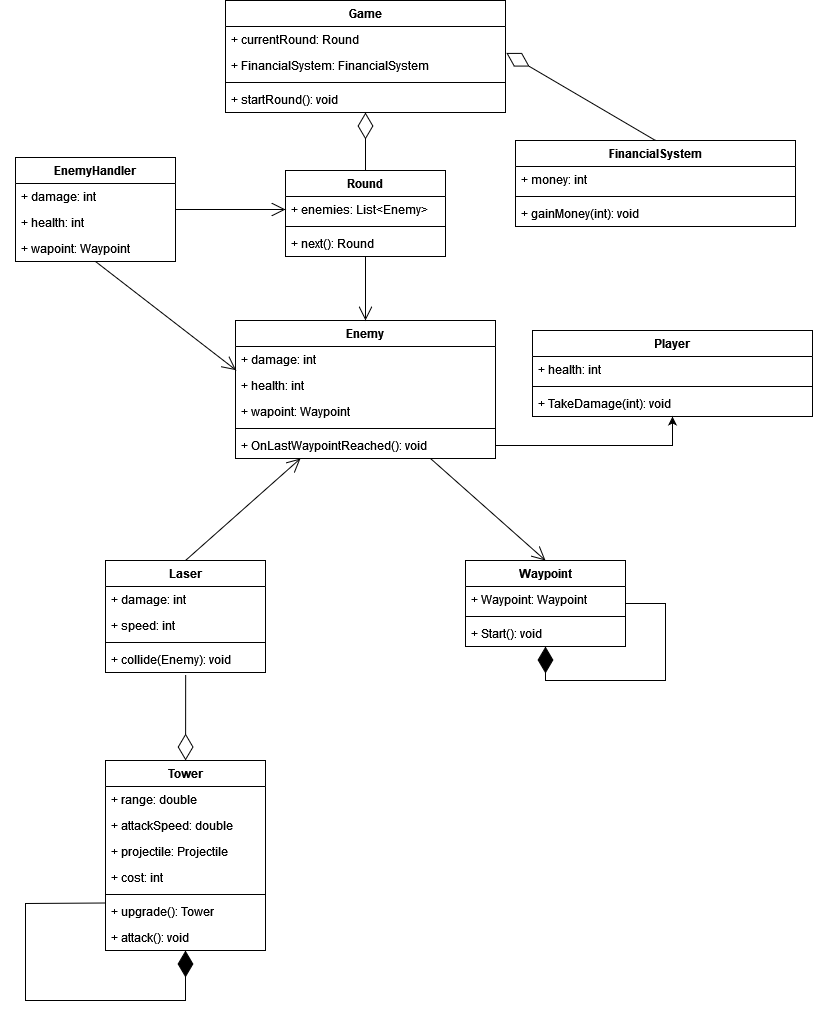

The diagram above was exported from draw.io. Its source (the exported page's mxGraphModel, read from the mxfile embedded in the PNG):
<mxGraphModel dx="1422" dy="752" grid="1" gridSize="10" guides="1" tooltips="1" connect="1" arrows="1" fold="1" page="1" pageScale="1" pageWidth="827" pageHeight="1169" math="0" shadow="0">
  <root>
    <mxCell id="0" />
    <mxCell id="1" parent="0" />
    <mxCell id="vxK0PqdEh-4hi0jb1c47-1" value="Tower" style="swimlane;fontStyle=1;align=center;verticalAlign=top;childLayout=stackLayout;horizontal=1;startSize=26;horizontalStack=0;resizeParent=1;resizeParentMax=0;resizeLast=0;collapsible=1;marginBottom=0;" parent="1" vertex="1">
      <mxGeometry x="120" y="800" width="160" height="190" as="geometry" />
    </mxCell>
    <mxCell id="vxK0PqdEh-4hi0jb1c47-2" value="+ range: double" style="text;strokeColor=none;fillColor=none;align=left;verticalAlign=top;spacingLeft=4;spacingRight=4;overflow=hidden;rotatable=0;points=[[0,0.5],[1,0.5]];portConstraint=eastwest;" parent="vxK0PqdEh-4hi0jb1c47-1" vertex="1">
      <mxGeometry y="26" width="160" height="26" as="geometry" />
    </mxCell>
    <mxCell id="vxK0PqdEh-4hi0jb1c47-19" value="+ attackSpeed: double" style="text;strokeColor=none;fillColor=none;align=left;verticalAlign=top;spacingLeft=4;spacingRight=4;overflow=hidden;rotatable=0;points=[[0,0.5],[1,0.5]];portConstraint=eastwest;" parent="vxK0PqdEh-4hi0jb1c47-1" vertex="1">
      <mxGeometry y="52" width="160" height="26" as="geometry" />
    </mxCell>
    <mxCell id="vxK0PqdEh-4hi0jb1c47-9" value="+ projectile: Projectile" style="text;strokeColor=none;fillColor=none;align=left;verticalAlign=top;spacingLeft=4;spacingRight=4;overflow=hidden;rotatable=0;points=[[0,0.5],[1,0.5]];portConstraint=eastwest;" parent="vxK0PqdEh-4hi0jb1c47-1" vertex="1">
      <mxGeometry y="78" width="160" height="26" as="geometry" />
    </mxCell>
    <mxCell id="vxK0PqdEh-4hi0jb1c47-18" value="+ cost: int" style="text;strokeColor=none;fillColor=none;align=left;verticalAlign=top;spacingLeft=4;spacingRight=4;overflow=hidden;rotatable=0;points=[[0,0.5],[1,0.5]];portConstraint=eastwest;" parent="vxK0PqdEh-4hi0jb1c47-1" vertex="1">
      <mxGeometry y="104" width="160" height="26" as="geometry" />
    </mxCell>
    <mxCell id="vxK0PqdEh-4hi0jb1c47-3" value="" style="line;strokeWidth=1;fillColor=none;align=left;verticalAlign=middle;spacingTop=-1;spacingLeft=3;spacingRight=3;rotatable=0;labelPosition=right;points=[];portConstraint=eastwest;strokeColor=inherit;" parent="vxK0PqdEh-4hi0jb1c47-1" vertex="1">
      <mxGeometry y="130" width="160" height="8" as="geometry" />
    </mxCell>
    <mxCell id="vxK0PqdEh-4hi0jb1c47-55" value="+ upgrade(): Tower" style="text;strokeColor=none;fillColor=none;align=left;verticalAlign=top;spacingLeft=4;spacingRight=4;overflow=hidden;rotatable=0;points=[[0,0.5],[1,0.5]];portConstraint=eastwest;" parent="vxK0PqdEh-4hi0jb1c47-1" vertex="1">
      <mxGeometry y="138" width="160" height="26" as="geometry" />
    </mxCell>
    <mxCell id="vxK0PqdEh-4hi0jb1c47-4" value="+ attack(): void" style="text;strokeColor=none;fillColor=none;align=left;verticalAlign=top;spacingLeft=4;spacingRight=4;overflow=hidden;rotatable=0;points=[[0,0.5],[1,0.5]];portConstraint=eastwest;" parent="vxK0PqdEh-4hi0jb1c47-1" vertex="1">
      <mxGeometry y="164" width="160" height="26" as="geometry" />
    </mxCell>
    <mxCell id="vxK0PqdEh-4hi0jb1c47-79" value="" style="endArrow=diamondThin;endFill=1;endSize=24;html=1;rounded=0;strokeWidth=1;exitX=0;exitY=0.75;exitDx=0;exitDy=0;" parent="vxK0PqdEh-4hi0jb1c47-1" source="vxK0PqdEh-4hi0jb1c47-1" target="vxK0PqdEh-4hi0jb1c47-4" edge="1">
      <mxGeometry width="160" relative="1" as="geometry">
        <mxPoint y="220" as="sourcePoint" />
        <mxPoint x="81.83098591549287" y="246" as="targetPoint" />
        <Array as="points">
          <mxPoint x="-80" y="143" />
          <mxPoint x="-80" y="240" />
          <mxPoint x="80" y="240" />
        </Array>
      </mxGeometry>
    </mxCell>
    <mxCell id="vxK0PqdEh-4hi0jb1c47-10" value="Laser" style="swimlane;fontStyle=1;align=center;verticalAlign=top;childLayout=stackLayout;horizontal=1;startSize=26;horizontalStack=0;resizeParent=1;resizeParentMax=0;resizeLast=0;collapsible=1;marginBottom=0;" parent="1" vertex="1">
      <mxGeometry x="120" y="600" width="160" height="112" as="geometry" />
    </mxCell>
    <mxCell id="vxK0PqdEh-4hi0jb1c47-11" value="+ damage: int" style="text;strokeColor=none;fillColor=none;align=left;verticalAlign=top;spacingLeft=4;spacingRight=4;overflow=hidden;rotatable=0;points=[[0,0.5],[1,0.5]];portConstraint=eastwest;" parent="vxK0PqdEh-4hi0jb1c47-10" vertex="1">
      <mxGeometry y="26" width="160" height="26" as="geometry" />
    </mxCell>
    <mxCell id="vxK0PqdEh-4hi0jb1c47-20" value="+ speed: int" style="text;strokeColor=none;fillColor=none;align=left;verticalAlign=top;spacingLeft=4;spacingRight=4;overflow=hidden;rotatable=0;points=[[0,0.5],[1,0.5]];portConstraint=eastwest;" parent="vxK0PqdEh-4hi0jb1c47-10" vertex="1">
      <mxGeometry y="52" width="160" height="26" as="geometry" />
    </mxCell>
    <mxCell id="vxK0PqdEh-4hi0jb1c47-12" value="" style="line;strokeWidth=1;fillColor=none;align=left;verticalAlign=middle;spacingTop=-1;spacingLeft=3;spacingRight=3;rotatable=0;labelPosition=right;points=[];portConstraint=eastwest;strokeColor=inherit;" parent="vxK0PqdEh-4hi0jb1c47-10" vertex="1">
      <mxGeometry y="78" width="160" height="8" as="geometry" />
    </mxCell>
    <mxCell id="vxK0PqdEh-4hi0jb1c47-13" value="+ collide(Enemy): void" style="text;strokeColor=none;fillColor=none;align=left;verticalAlign=top;spacingLeft=4;spacingRight=4;overflow=hidden;rotatable=0;points=[[0,0.5],[1,0.5]];portConstraint=eastwest;" parent="vxK0PqdEh-4hi0jb1c47-10" vertex="1">
      <mxGeometry y="86" width="160" height="26" as="geometry" />
    </mxCell>
    <mxCell id="vxK0PqdEh-4hi0jb1c47-22" value="Enemy" style="swimlane;fontStyle=1;align=center;verticalAlign=top;childLayout=stackLayout;horizontal=1;startSize=26;horizontalStack=0;resizeParent=1;resizeParentMax=0;resizeLast=0;collapsible=1;marginBottom=0;" parent="1" vertex="1">
      <mxGeometry x="250" y="360" width="260" height="138" as="geometry" />
    </mxCell>
    <mxCell id="vxK0PqdEh-4hi0jb1c47-23" value="+ damage: int" style="text;strokeColor=none;fillColor=none;align=left;verticalAlign=top;spacingLeft=4;spacingRight=4;overflow=hidden;rotatable=0;points=[[0,0.5],[1,0.5]];portConstraint=eastwest;" parent="vxK0PqdEh-4hi0jb1c47-22" vertex="1">
      <mxGeometry y="26" width="260" height="26" as="geometry" />
    </mxCell>
    <mxCell id="vxK0PqdEh-4hi0jb1c47-26" value="+ health: int" style="text;strokeColor=none;fillColor=none;align=left;verticalAlign=top;spacingLeft=4;spacingRight=4;overflow=hidden;rotatable=0;points=[[0,0.5],[1,0.5]];portConstraint=eastwest;" parent="vxK0PqdEh-4hi0jb1c47-22" vertex="1">
      <mxGeometry y="52" width="260" height="26" as="geometry" />
    </mxCell>
    <mxCell id="vxK0PqdEh-4hi0jb1c47-27" value="+ wapoint: Waypoint" style="text;strokeColor=none;fillColor=none;align=left;verticalAlign=top;spacingLeft=4;spacingRight=4;overflow=hidden;rotatable=0;points=[[0,0.5],[1,0.5]];portConstraint=eastwest;" parent="vxK0PqdEh-4hi0jb1c47-22" vertex="1">
      <mxGeometry y="78" width="260" height="26" as="geometry" />
    </mxCell>
    <mxCell id="WsrZ5RKKrtmH_n2yKW1X-24" value="" style="line;strokeWidth=1;fillColor=none;align=left;verticalAlign=middle;spacingTop=-1;spacingLeft=3;spacingRight=3;rotatable=0;labelPosition=right;points=[];portConstraint=eastwest;strokeColor=inherit;" parent="vxK0PqdEh-4hi0jb1c47-22" vertex="1">
      <mxGeometry y="104" width="260" height="8" as="geometry" />
    </mxCell>
    <mxCell id="WsrZ5RKKrtmH_n2yKW1X-13" value="+ OnLastWaypointReached(): void" style="text;strokeColor=none;fillColor=none;align=left;verticalAlign=top;spacingLeft=4;spacingRight=4;overflow=hidden;rotatable=0;points=[[0,0.5],[1,0.5]];portConstraint=eastwest;" parent="vxK0PqdEh-4hi0jb1c47-22" vertex="1">
      <mxGeometry y="112" width="260" height="26" as="geometry" />
    </mxCell>
    <mxCell id="vxK0PqdEh-4hi0jb1c47-32" value="Waypoint" style="swimlane;fontStyle=1;align=center;verticalAlign=top;childLayout=stackLayout;horizontal=1;startSize=26;horizontalStack=0;resizeParent=1;resizeParentMax=0;resizeLast=0;collapsible=1;marginBottom=0;" parent="1" vertex="1">
      <mxGeometry x="480" y="600" width="160" height="86" as="geometry" />
    </mxCell>
    <mxCell id="vxK0PqdEh-4hi0jb1c47-35" value="+ Waypoint: Waypoint" style="text;strokeColor=none;fillColor=none;align=left;verticalAlign=top;spacingLeft=4;spacingRight=4;overflow=hidden;rotatable=0;points=[[0,0.5],[1,0.5]];portConstraint=eastwest;" parent="vxK0PqdEh-4hi0jb1c47-32" vertex="1">
      <mxGeometry y="26" width="160" height="26" as="geometry" />
    </mxCell>
    <mxCell id="vxK0PqdEh-4hi0jb1c47-78" value="" style="endArrow=diamondThin;endFill=1;endSize=24;html=1;rounded=0;strokeWidth=1;exitX=1;exitY=0.5;exitDx=0;exitDy=0;" parent="vxK0PqdEh-4hi0jb1c47-32" source="vxK0PqdEh-4hi0jb1c47-32" target="WsrZ5RKKrtmH_n2yKW1X-18" edge="1">
      <mxGeometry width="160" relative="1" as="geometry">
        <mxPoint x="-180" y="50" as="sourcePoint" />
        <mxPoint x="-10" y="30" as="targetPoint" />
        <Array as="points">
          <mxPoint x="200" y="43" />
          <mxPoint x="200" y="120" />
          <mxPoint x="140" y="120" />
          <mxPoint x="80" y="120" />
        </Array>
      </mxGeometry>
    </mxCell>
    <mxCell id="WsrZ5RKKrtmH_n2yKW1X-19" value="" style="line;strokeWidth=1;fillColor=none;align=left;verticalAlign=middle;spacingTop=-1;spacingLeft=3;spacingRight=3;rotatable=0;labelPosition=right;points=[];portConstraint=eastwest;strokeColor=inherit;" parent="vxK0PqdEh-4hi0jb1c47-32" vertex="1">
      <mxGeometry y="52" width="160" height="8" as="geometry" />
    </mxCell>
    <mxCell id="WsrZ5RKKrtmH_n2yKW1X-18" value="+ Start(): void" style="text;strokeColor=none;fillColor=none;align=left;verticalAlign=top;spacingLeft=4;spacingRight=4;overflow=hidden;rotatable=0;points=[[0,0.5],[1,0.5]];portConstraint=eastwest;" parent="vxK0PqdEh-4hi0jb1c47-32" vertex="1">
      <mxGeometry y="60" width="160" height="26" as="geometry" />
    </mxCell>
    <mxCell id="vxK0PqdEh-4hi0jb1c47-37" value="Game" style="swimlane;fontStyle=1;align=center;verticalAlign=top;childLayout=stackLayout;horizontal=1;startSize=26;horizontalStack=0;resizeParent=1;resizeParentMax=0;resizeLast=0;collapsible=1;marginBottom=0;" parent="1" vertex="1">
      <mxGeometry x="240" y="40" width="280" height="112" as="geometry" />
    </mxCell>
    <mxCell id="vxK0PqdEh-4hi0jb1c47-53" value="+ currentRound: Round" style="text;strokeColor=none;fillColor=none;align=left;verticalAlign=top;spacingLeft=4;spacingRight=4;overflow=hidden;rotatable=0;points=[[0,0.5],[1,0.5]];portConstraint=eastwest;" parent="vxK0PqdEh-4hi0jb1c47-37" vertex="1">
      <mxGeometry y="26" width="280" height="26" as="geometry" />
    </mxCell>
    <mxCell id="vxK0PqdEh-4hi0jb1c47-56" value="+ FinancialSystem: FinancialSystem" style="text;strokeColor=none;fillColor=none;align=left;verticalAlign=top;spacingLeft=4;spacingRight=4;overflow=hidden;rotatable=0;points=[[0,0.5],[1,0.5]];portConstraint=eastwest;" parent="vxK0PqdEh-4hi0jb1c47-37" vertex="1">
      <mxGeometry y="52" width="280" height="26" as="geometry" />
    </mxCell>
    <mxCell id="vxK0PqdEh-4hi0jb1c47-39" value="" style="line;strokeWidth=1;fillColor=none;align=left;verticalAlign=middle;spacingTop=-1;spacingLeft=3;spacingRight=3;rotatable=0;labelPosition=right;points=[];portConstraint=eastwest;strokeColor=inherit;" parent="vxK0PqdEh-4hi0jb1c47-37" vertex="1">
      <mxGeometry y="78" width="280" height="8" as="geometry" />
    </mxCell>
    <mxCell id="vxK0PqdEh-4hi0jb1c47-40" value="+ startRound(): void" style="text;strokeColor=none;fillColor=none;align=left;verticalAlign=top;spacingLeft=4;spacingRight=4;overflow=hidden;rotatable=0;points=[[0,0.5],[1,0.5]];portConstraint=eastwest;" parent="vxK0PqdEh-4hi0jb1c47-37" vertex="1">
      <mxGeometry y="86" width="280" height="26" as="geometry" />
    </mxCell>
    <mxCell id="vxK0PqdEh-4hi0jb1c47-47" value="Round" style="swimlane;fontStyle=1;align=center;verticalAlign=top;childLayout=stackLayout;horizontal=1;startSize=26;horizontalStack=0;resizeParent=1;resizeParentMax=0;resizeLast=0;collapsible=1;marginBottom=0;" parent="1" vertex="1">
      <mxGeometry x="300" y="210" width="160" height="86" as="geometry" />
    </mxCell>
    <mxCell id="vxK0PqdEh-4hi0jb1c47-52" value="+ enemies: List&lt;Enemy&gt;" style="text;strokeColor=none;fillColor=none;align=left;verticalAlign=top;spacingLeft=4;spacingRight=4;overflow=hidden;rotatable=0;points=[[0,0.5],[1,0.5]];portConstraint=eastwest;" parent="vxK0PqdEh-4hi0jb1c47-47" vertex="1">
      <mxGeometry y="26" width="160" height="26" as="geometry" />
    </mxCell>
    <mxCell id="vxK0PqdEh-4hi0jb1c47-49" value="" style="line;strokeWidth=1;fillColor=none;align=left;verticalAlign=middle;spacingTop=-1;spacingLeft=3;spacingRight=3;rotatable=0;labelPosition=right;points=[];portConstraint=eastwest;strokeColor=inherit;" parent="vxK0PqdEh-4hi0jb1c47-47" vertex="1">
      <mxGeometry y="52" width="160" height="8" as="geometry" />
    </mxCell>
    <mxCell id="vxK0PqdEh-4hi0jb1c47-50" value="+ next(): Round" style="text;strokeColor=none;fillColor=none;align=left;verticalAlign=top;spacingLeft=4;spacingRight=4;overflow=hidden;rotatable=0;points=[[0,0.5],[1,0.5]];portConstraint=eastwest;" parent="vxK0PqdEh-4hi0jb1c47-47" vertex="1">
      <mxGeometry y="60" width="160" height="26" as="geometry" />
    </mxCell>
    <mxCell id="vxK0PqdEh-4hi0jb1c47-72" value="" style="endArrow=diamondThin;endFill=0;endSize=24;html=1;rounded=0;strokeWidth=1;exitX=0.501;exitY=1.092;exitDx=0;exitDy=0;exitPerimeter=0;" parent="1" source="vxK0PqdEh-4hi0jb1c47-13" target="vxK0PqdEh-4hi0jb1c47-1" edge="1">
      <mxGeometry width="160" relative="1" as="geometry">
        <mxPoint x="280" y="470" as="sourcePoint" />
        <mxPoint x="440" y="470" as="targetPoint" />
      </mxGeometry>
    </mxCell>
    <mxCell id="vxK0PqdEh-4hi0jb1c47-73" value="" style="endArrow=diamondThin;endFill=0;endSize=24;html=1;rounded=0;strokeWidth=1;exitX=0.5;exitY=0;exitDx=0;exitDy=0;" parent="1" source="vxK0PqdEh-4hi0jb1c47-47" target="vxK0PqdEh-4hi0jb1c47-40" edge="1">
      <mxGeometry width="160" relative="1" as="geometry">
        <mxPoint x="570" y="190" as="sourcePoint" />
        <mxPoint x="740" y="130" as="targetPoint" />
      </mxGeometry>
    </mxCell>
    <mxCell id="vxK0PqdEh-4hi0jb1c47-75" value="" style="endArrow=open;endFill=1;endSize=12;html=1;rounded=0;strokeWidth=1;entryX=0.5;entryY=0;entryDx=0;entryDy=0;" parent="1" source="vxK0PqdEh-4hi0jb1c47-50" target="vxK0PqdEh-4hi0jb1c47-22" edge="1">
      <mxGeometry width="160" relative="1" as="geometry">
        <mxPoint x="820" y="300" as="sourcePoint" />
        <mxPoint x="980" y="300" as="targetPoint" />
      </mxGeometry>
    </mxCell>
    <mxCell id="vxK0PqdEh-4hi0jb1c47-80" value="" style="endArrow=open;endFill=1;endSize=12;html=1;rounded=0;strokeWidth=1;exitX=0.75;exitY=1;exitDx=0;exitDy=0;entryX=0.5;entryY=0;entryDx=0;entryDy=0;" parent="1" source="vxK0PqdEh-4hi0jb1c47-22" target="vxK0PqdEh-4hi0jb1c47-32" edge="1">
      <mxGeometry width="160" relative="1" as="geometry">
        <mxPoint x="431.03999999999996" y="498" as="sourcePoint" />
        <mxPoint x="510" y="530" as="targetPoint" />
      </mxGeometry>
    </mxCell>
    <mxCell id="vxK0PqdEh-4hi0jb1c47-85" value="" style="endArrow=open;endFill=1;endSize=12;html=1;rounded=0;strokeWidth=1;exitX=0.5;exitY=0;exitDx=0;exitDy=0;entryX=0.25;entryY=1;entryDx=0;entryDy=0;" parent="1" source="vxK0PqdEh-4hi0jb1c47-10" target="vxK0PqdEh-4hi0jb1c47-22" edge="1">
      <mxGeometry width="160" relative="1" as="geometry">
        <mxPoint x="240" y="610" as="sourcePoint" />
        <mxPoint x="290" y="500" as="targetPoint" />
      </mxGeometry>
    </mxCell>
    <mxCell id="WsrZ5RKKrtmH_n2yKW1X-2" value="FinancialSystem" style="swimlane;fontStyle=1;align=center;verticalAlign=top;childLayout=stackLayout;horizontal=1;startSize=26;horizontalStack=0;resizeParent=1;resizeParentMax=0;resizeLast=0;collapsible=1;marginBottom=0;" parent="1" vertex="1">
      <mxGeometry x="530" y="180" width="280" height="86" as="geometry" />
    </mxCell>
    <mxCell id="WsrZ5RKKrtmH_n2yKW1X-3" value="+ money: int" style="text;strokeColor=none;fillColor=none;align=left;verticalAlign=top;spacingLeft=4;spacingRight=4;overflow=hidden;rotatable=0;points=[[0,0.5],[1,0.5]];portConstraint=eastwest;" parent="WsrZ5RKKrtmH_n2yKW1X-2" vertex="1">
      <mxGeometry y="26" width="280" height="26" as="geometry" />
    </mxCell>
    <mxCell id="WsrZ5RKKrtmH_n2yKW1X-5" value="" style="line;strokeWidth=1;fillColor=none;align=left;verticalAlign=middle;spacingTop=-1;spacingLeft=3;spacingRight=3;rotatable=0;labelPosition=right;points=[];portConstraint=eastwest;strokeColor=inherit;" parent="WsrZ5RKKrtmH_n2yKW1X-2" vertex="1">
      <mxGeometry y="52" width="280" height="8" as="geometry" />
    </mxCell>
    <mxCell id="WsrZ5RKKrtmH_n2yKW1X-6" value="+ gainMoney(int): void" style="text;strokeColor=none;fillColor=none;align=left;verticalAlign=top;spacingLeft=4;spacingRight=4;overflow=hidden;rotatable=0;points=[[0,0.5],[1,0.5]];portConstraint=eastwest;" parent="WsrZ5RKKrtmH_n2yKW1X-2" vertex="1">
      <mxGeometry y="60" width="280" height="26" as="geometry" />
    </mxCell>
    <mxCell id="WsrZ5RKKrtmH_n2yKW1X-10" value="Player" style="swimlane;fontStyle=1;align=center;verticalAlign=top;childLayout=stackLayout;horizontal=1;startSize=26;horizontalStack=0;resizeParent=1;resizeParentMax=0;resizeLast=0;collapsible=1;marginBottom=0;" parent="1" vertex="1">
      <mxGeometry x="547" y="370" width="280" height="86" as="geometry" />
    </mxCell>
    <mxCell id="WsrZ5RKKrtmH_n2yKW1X-11" value="+ health: int" style="text;strokeColor=none;fillColor=none;align=left;verticalAlign=top;spacingLeft=4;spacingRight=4;overflow=hidden;rotatable=0;points=[[0,0.5],[1,0.5]];portConstraint=eastwest;" parent="WsrZ5RKKrtmH_n2yKW1X-10" vertex="1">
      <mxGeometry y="26" width="280" height="26" as="geometry" />
    </mxCell>
    <mxCell id="WsrZ5RKKrtmH_n2yKW1X-12" value="" style="line;strokeWidth=1;fillColor=none;align=left;verticalAlign=middle;spacingTop=-1;spacingLeft=3;spacingRight=3;rotatable=0;labelPosition=right;points=[];portConstraint=eastwest;strokeColor=inherit;" parent="WsrZ5RKKrtmH_n2yKW1X-10" vertex="1">
      <mxGeometry y="52" width="280" height="8" as="geometry" />
    </mxCell>
    <mxCell id="WsrZ5RKKrtmH_n2yKW1X-25" value="+ TakeDamage(int): void" style="text;strokeColor=none;fillColor=none;align=left;verticalAlign=top;spacingLeft=4;spacingRight=4;overflow=hidden;rotatable=0;points=[[0,0.5],[1,0.5]];portConstraint=eastwest;" parent="WsrZ5RKKrtmH_n2yKW1X-10" vertex="1">
      <mxGeometry y="60" width="280" height="26" as="geometry" />
    </mxCell>
    <mxCell id="WsrZ5RKKrtmH_n2yKW1X-14" value="EnemyHandler" style="swimlane;fontStyle=1;align=center;verticalAlign=top;childLayout=stackLayout;horizontal=1;startSize=26;horizontalStack=0;resizeParent=1;resizeParentMax=0;resizeLast=0;collapsible=1;marginBottom=0;" parent="1" vertex="1">
      <mxGeometry x="30" y="197" width="160" height="104" as="geometry" />
    </mxCell>
    <mxCell id="WsrZ5RKKrtmH_n2yKW1X-15" value="+ damage: int" style="text;strokeColor=none;fillColor=none;align=left;verticalAlign=top;spacingLeft=4;spacingRight=4;overflow=hidden;rotatable=0;points=[[0,0.5],[1,0.5]];portConstraint=eastwest;" parent="WsrZ5RKKrtmH_n2yKW1X-14" vertex="1">
      <mxGeometry y="26" width="160" height="26" as="geometry" />
    </mxCell>
    <mxCell id="WsrZ5RKKrtmH_n2yKW1X-16" value="+ health: int" style="text;strokeColor=none;fillColor=none;align=left;verticalAlign=top;spacingLeft=4;spacingRight=4;overflow=hidden;rotatable=0;points=[[0,0.5],[1,0.5]];portConstraint=eastwest;" parent="WsrZ5RKKrtmH_n2yKW1X-14" vertex="1">
      <mxGeometry y="52" width="160" height="26" as="geometry" />
    </mxCell>
    <mxCell id="WsrZ5RKKrtmH_n2yKW1X-17" value="+ wapoint: Waypoint" style="text;strokeColor=none;fillColor=none;align=left;verticalAlign=top;spacingLeft=4;spacingRight=4;overflow=hidden;rotatable=0;points=[[0,0.5],[1,0.5]];portConstraint=eastwest;" parent="WsrZ5RKKrtmH_n2yKW1X-14" vertex="1">
      <mxGeometry y="78" width="160" height="26" as="geometry" />
    </mxCell>
    <mxCell id="WsrZ5RKKrtmH_n2yKW1X-21" value="" style="endArrow=diamondThin;endFill=0;endSize=24;html=1;rounded=0;strokeWidth=1;exitX=0.5;exitY=0;exitDx=0;exitDy=0;entryX=1.003;entryY=0.016;entryDx=0;entryDy=0;entryPerimeter=0;" parent="1" source="WsrZ5RKKrtmH_n2yKW1X-2" target="vxK0PqdEh-4hi0jb1c47-56" edge="1">
      <mxGeometry width="160" relative="1" as="geometry">
        <mxPoint x="670" y="138" as="sourcePoint" />
        <mxPoint x="670" y="80" as="targetPoint" />
      </mxGeometry>
    </mxCell>
    <mxCell id="WsrZ5RKKrtmH_n2yKW1X-22" value="" style="endArrow=open;endFill=1;endSize=12;html=1;rounded=0;strokeWidth=1;entryX=0.002;entryY=0.91;entryDx=0;entryDy=0;exitX=0.5;exitY=1;exitDx=0;exitDy=0;entryPerimeter=0;" parent="1" source="WsrZ5RKKrtmH_n2yKW1X-14" target="vxK0PqdEh-4hi0jb1c47-23" edge="1">
      <mxGeometry width="160" relative="1" as="geometry">
        <mxPoint x="120" y="340" as="sourcePoint" />
        <mxPoint x="120" y="404" as="targetPoint" />
      </mxGeometry>
    </mxCell>
    <mxCell id="WsrZ5RKKrtmH_n2yKW1X-23" value="" style="endArrow=open;endFill=1;endSize=12;html=1;rounded=0;strokeWidth=1;entryX=0;entryY=0.5;entryDx=0;entryDy=0;exitX=1;exitY=0.5;exitDx=0;exitDy=0;" parent="1" source="WsrZ5RKKrtmH_n2yKW1X-14" target="vxK0PqdEh-4hi0jb1c47-52" edge="1">
      <mxGeometry width="160" relative="1" as="geometry">
        <mxPoint x="120" y="314" as="sourcePoint" />
        <mxPoint x="310.31999999999994" y="419.6600000000001" as="targetPoint" />
      </mxGeometry>
    </mxCell>
    <mxCell id="WsrZ5RKKrtmH_n2yKW1X-27" style="edgeStyle=orthogonalEdgeStyle;rounded=0;orthogonalLoop=1;jettySize=auto;html=1;entryX=0.5;entryY=1;entryDx=0;entryDy=0;" parent="1" source="WsrZ5RKKrtmH_n2yKW1X-13" target="WsrZ5RKKrtmH_n2yKW1X-10" edge="1">
      <mxGeometry relative="1" as="geometry" />
    </mxCell>
  </root>
</mxGraphModel>